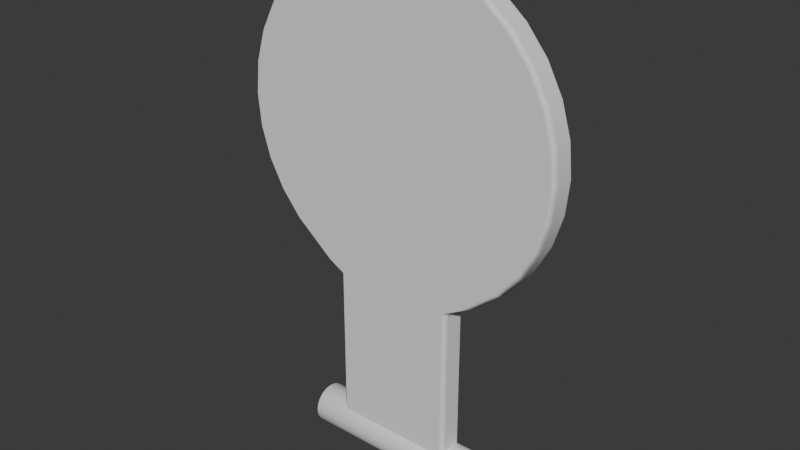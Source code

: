 # Source: Target.blend  (saved by Blender 4.2.66; exported with 4.5.12 LTS)
import bpy
from mathutils import Matrix  # noqa: F401  (used for matrix-valued properties, if any)

bpy.ops.wm.read_factory_settings(use_empty=True)
scene = bpy.context.scene
scene.name = 'Scene'

# ---- collections
col_collection = bpy.data.collections.new('Collection'); scene.collection.children.link(col_collection)

# ---- node groups
ng_smooth_by_angle = bpy.data.node_groups.new('Smooth by Angle', 'GeometryNodeTree')
_s = ng_smooth_by_angle.interface.new_socket(name='Mesh', in_out='OUTPUT', socket_type='NodeSocketGeometry')
_s = ng_smooth_by_angle.interface.new_socket(name='Mesh', in_out='INPUT', socket_type='NodeSocketGeometry')
_s = ng_smooth_by_angle.interface.new_socket(name='Angle', in_out='INPUT', socket_type='NodeSocketFloat')
_s.subtype = 'ANGLE'
_s.default_value = 0.5236
_s.min_value = 0.0
_s.max_value = 3.142
_s.description = 'Maximum face angle for smooth edges'
_s = ng_smooth_by_angle.interface.new_socket(name='Ignore Sharpness', in_out='INPUT', socket_type='NodeSocketBool')
_s.force_non_field = True
ng_smooth_by_angle.description = 'Set the sharpness of mesh edges based on the angle between the neighboring faces'
ng_smooth_by_angle.is_modifier = True
_N = ng_smooth_by_angle.nodes; _L = ng_smooth_by_angle.links
n0 = _N.new('GeometryNodeSetShadeSmooth'); n0.name = 'Set Shade Smooth'; n0.location = (120, -80)
n0.domain = 'EDGE'
n1 = _N.new('GeometryNodeSetShadeSmooth'); n1.name = 'Set Shade Smooth.001'; n1.location = (300, -80)
n2 = _N.new('NodeGroupOutput'); n2.name = 'Group Output'; n2.location = (480, -80)
n3 = _N.new('GeometryNodeInputMeshEdgeAngle'); n3.name = 'Edge Angle'; n3.location = (-440, -240)
n4 = _N.new('NodeGroupInput'); n4.name = 'Group Input'; n4.location = (-80, -80)
n5 = _N.new('GeometryNodeInputEdgeSmooth'); n5.name = 'Is Edge Smooth'; n5.location = (-260, -120)
n6 = _N.new('GeometryNodeInputShadeSmooth'); n6.name = 'Is Shade Smooth'; n6.location = (-440, -397)
n7 = _N.new('FunctionNodeCompare'); n7.name = 'Compare'; n7.location = (-260, -260)
n7.operation = 'LESS_EQUAL'
n7.inputs[6].default_value = (0.0, 0.0, 0.0, 0.0)
n7.inputs[7].default_value = (0.0, 0.0, 0.0, 0.0)
n8 = _N.new('FunctionNodeBooleanMath'); n8.name = 'Boolean Math.001'; n8.location = (-80, -260)
n9 = _N.new('NodeGroupInput'); n9.name = 'Group Input.001'; n9.location = (-440, -329)
n10 = _N.new('NodeGroupInput'); n10.name = 'Group Input.002'; n10.location = (-259, -189)
n11 = _N.new('FunctionNodeBooleanMath'); n11.name = 'Boolean Math'; n11.location = (-80, -149)
n11.operation = 'OR'
n12 = _N.new('FunctionNodeBooleanMath'); n12.name = 'Boolean Math.002'; n12.location = (-260, -380)
n12.operation = 'OR'
n13 = _N.new('NodeGroupInput'); n13.name = 'Group Input.003'; n13.location = (-440, -460)
_L.new(n3.outputs[0], n7.inputs[0])
_L.new(n1.outputs[0], n2.inputs[0])
_L.new(n9.outputs[1], n7.inputs[1])
_L.new(n7.outputs[0], n8.inputs[0])
_L.new(n4.outputs[0], n0.inputs[0])
_L.new(n0.outputs[0], n1.inputs[0])
_L.new(n8.outputs[0], n0.inputs[2])
_L.new(n10.outputs[2], n11.inputs[1])
_L.new(n5.outputs[0], n11.inputs[0])
_L.new(n11.outputs[0], n0.inputs[1])
_L.new(n13.outputs[2], n12.inputs[1])
_L.new(n6.outputs[0], n12.inputs[0])
_L.new(n12.outputs[0], n8.inputs[1])
n2.is_active_output = True

# ---- world
world_world = bpy.data.worlds.new('World'); scene.world = world_world
world_world.use_nodes = True; world_world.node_tree.nodes.clear()
_N = world_world.node_tree.nodes; _L = world_world.node_tree.links
n0 = _N.new('ShaderNodeOutputWorld'); n0.name = 'World Output'; n0.location = (300, 300)
n1 = _N.new('ShaderNodeBackground'); n1.name = 'Background'; n1.location = (10, 300)
n1.inputs[0].default_value = (0.05088, 0.05088, 0.05088, 1.0)
_L.new(n1.outputs[0], n0.inputs[0])
n0.is_active_output = True
world_world.color = (0.05088, 0.05088, 0.05088)
world_world.sun_shadow_jitter_overblur = 0.0

# ---- meshes
me_cylinder = bpy.data.meshes.new('Cylinder')
me_cylinder.from_pydata([(-5.96e-09, 0.08183, 2.968), (-5.96e-09, -0.08183, 2.968), (0.1951, 0.08183, 2.949), (0.1951, -0.08183, 2.949), (0.3827, 0.08183, 2.892), (0.3827, -0.08183, 2.892), (0.5556, 0.08183, 2.8), (0.5556, -0.08183, 2.8), (0.7071, 0.08183, 2.675), (0.7071, -0.08183, 2.675), (0.8315, 0.08183, 2.524), (0.8315, -0.08183, 2.524), (0.9239, 0.08183, 2.351), (0.9239, -0.08183, 2.351), (0.9808, 0.08183, 2.163), (0.9808, -0.08183, 2.163), (1.0, 0.08183, 1.968), (1.0, -0.08183, 1.968), (0.9808, 0.08183, 1.773), (0.9808, -0.08183, 1.773), (0.9239, 0.08183, 1.586), (0.9239, -0.08183, 1.586), (0.8315, 0.08183, 1.413), (0.8315, -0.08183, 1.413), (0.7071, 0.08183, 1.261), (0.7071, -0.08183, 1.261), (0.5556, 0.08183, 1.137), (0.5556, -0.08183, 1.137), (0.3827, 0.08183, 1.044), (0.3827, -0.08183, 1.044), (0.1951, 0.08183, 0.9875), (0.1951, -0.08183, 0.9875), (-5.96e-09, 0.08183, 0.9683), (-5.96e-09, -0.08183, 0.9683), (-0.1951, 0.08183, 0.9875), (-0.1951, -0.08183, 0.9875), (-0.3827, 0.08183, 1.044), (-0.3827, -0.08183, 1.044), (-0.5556, 0.08183, 1.137), (-0.5556, -0.08183, 1.137), (-0.7071, 0.08183, 1.261), (-0.7071, -0.08183, 1.261), (-0.8315, 0.08183, 1.413), (-0.8315, -0.08183, 1.413), (-0.9239, 0.08183, 1.586), (-0.9239, -0.08183, 1.586), (-0.9808, 0.08183, 1.773), (-0.9808, -0.08183, 1.773), (-1.0, 0.08183, 1.968), (-1.0, -0.08183, 1.968), (-0.9808, 0.08183, 2.163), (-0.9808, -0.08183, 2.163), (-0.9239, 0.08183, 2.351), (-0.9239, -0.08183, 2.351), (-0.8315, 0.08183, 2.524), (-0.8315, -0.08183, 2.524), (-0.7071, 0.08183, 2.675), (-0.7071, -0.08183, 2.675), (-0.5556, 0.08183, 2.8), (-0.5556, -0.08183, 2.8), (-0.3827, 0.08183, 2.892), (-0.3827, -0.08183, 2.892), (-0.1951, 0.08183, 2.949), (-0.1951, -0.08183, 2.949), (0.3827, -0.08183, 0.0), (0.3827, 0.08183, 0.0), (0.1951, 0.08183, 0.0), (0.1951, -0.08183, 0.0), (-5.96e-09, 0.08183, 0.0), (-5.96e-09, -0.08183, 0.0), (-0.1951, 0.08183, 0.0), (-0.1951, -0.08183, 0.0), (-0.3827, 0.08183, 0.0), (-0.3827, -0.08183, 0.0)], [], [(0, 1, 3, 2), (2, 3, 5, 4), (4, 5, 7, 6), (6, 7, 9, 8), (8, 9, 11, 10), (10, 11, 13, 12), (12, 13, 15, 14), (14, 15, 17, 16), (16, 17, 19, 18), (18, 19, 21, 20), (20, 21, 23, 22), (22, 23, 25, 24), (24, 25, 27, 26), (26, 27, 29, 28), (32, 30, 66, 68), (34, 32, 68, 70), (28, 29, 64, 65), (36, 34, 70, 72), (36, 37, 39, 38), (38, 39, 41, 40), (40, 41, 43, 42), (42, 43, 45, 44), (44, 45, 47, 46), (46, 47, 49, 48), (48, 49, 51, 50), (50, 51, 53, 52), (52, 53, 55, 54), (54, 55, 57, 56), (56, 57, 59, 58), (58, 59, 61, 60), (3, 1, 63, 61, 59, 57, 55, 53, 51, 49, 47, 45, 43, 41, 39, 37, 35, 33, 31, 29, 27, 25, 23, 21, 19, 17, 15, 13, 11, 9, 7, 5), (60, 61, 63, 62), (62, 63, 1, 0), (0, 2, 4, 6, 8, 10, 12, 14, 16, 18, 20, 22, 24, 26, 28, 30, 32, 34, 36, 38, 40, 42, 44, 46, 48, 50, 52, 54, 56, 58, 60, 62), (65, 64, 67, 66), (66, 67, 69, 68), (68, 69, 71, 70), (70, 71, 73, 72), (35, 37, 73, 71), (30, 28, 65, 66), (33, 35, 71, 69), (31, 33, 69, 67), (37, 36, 72, 73), (29, 31, 67, 64)])
me_cylinder.polygons.foreach_set('use_smooth', [True] * 44)
_uv = me_cylinder.uv_layers.new(name='UVMap')
_uv.uv.foreach_set('vector', [1.0, 0.5, 1.0, 1.0, 0.9688, 1.0, 0.9688, 0.5, 0.9688, 0.5, 0.9688, 1.0, 0.9375, 1.0, 0.9375, 0.5, 0.9375, 0.5, 0.9375, 1.0, 0.9062, 1.0, 0.9062, 0.5, 0.9062, 0.5, 0.9062, 1.0, 0.875, 1.0, 0.875, 0.5, 0.875, 0.5, 0.875, 1.0, 0.8438, 1.0, 0.8438, 0.5, 0.8438, 0.5, 0.8438, 1.0, 0.8125, 1.0, 0.8125, 0.5, 0.8125, 0.5, 0.8125, 1.0, 0.7812, 1.0, 0.7812, 0.5, 0.7812, 0.5, 0.7812, 1.0, 0.75, 1.0, 0.75, 0.5, 0.75, 0.5, 0.75, 1.0, 0.7188, 1.0, 0.7188, 0.5, 0.7188, 0.5, 0.7188, 1.0, 0.6875, 1.0, 0.6875, 0.5, 0.6875, 0.5, 0.6875, 1.0, 0.6562, 1.0, 0.6562, 0.5, 0.6562, 0.5, 0.6562, 1.0, 0.625, 1.0, 0.625, 0.5, 0.625, 0.5, 0.625, 1.0, 0.5938, 1.0, 0.5938, 0.5, 0.5938, 0.5, 0.5938, 1.0, 0.5625, 1.0, 0.5625, 0.5, 0.75, 0.01, 0.7968, 0.01461, 0.7968, 0.01461, 0.75, 0.01, 0.7032, 0.01461, 0.75, 0.01, 0.75, 0.01, 0.7032, 0.01461, 0.5625, 0.5, 0.5625, 1.0, 0.5625, 1.0, 0.5625, 0.5, 0.6582, 0.02827, 0.7032, 0.01461, 0.7032, 0.01461, 0.6582, 0.02827, 0.4375, 0.5, 0.4375, 1.0, 0.4062, 1.0, 0.4062, 0.5, 0.4062, 0.5, 0.4062, 1.0, 0.375, 1.0, 0.375, 0.5, 0.375, 0.5, 0.375, 1.0, 0.3438, 1.0, 0.3438, 0.5, 0.3438, 0.5, 0.3438, 1.0, 0.3125, 1.0, 0.3125, 0.5, 0.3125, 0.5, 0.3125, 1.0, 0.2812, 1.0, 0.2812, 0.5, 0.2812, 0.5, 0.2812, 1.0, 0.25, 1.0, 0.25, 0.5, 0.25, 0.5, 0.25, 1.0, 0.2188, 1.0, 0.2188, 0.5, 0.2188, 0.5, 0.2188, 1.0, 0.1875, 1.0, 0.1875, 0.5, 0.1875, 0.5, 0.1875, 1.0, 0.1562, 1.0, 0.1562, 0.5, 0.1562, 0.5, 0.1562, 1.0, 0.125, 1.0, 0.125, 0.5, 0.125, 0.5, 0.125, 1.0, 0.09375, 1.0, 0.09375, 0.5, 0.09375, 0.5, 0.09375, 1.0, 0.0625, 1.0, 0.0625, 0.5, 0.2968, 0.4854, 0.25, 0.49, 0.2032, 0.4854, 0.1582, 0.4717, 0.1167, 0.4496, 0.08029, 0.4197, 0.05045, 0.3833, 0.02827, 0.3418, 0.01461, 0.2968, 0.01, 0.25, 0.01461, 0.2032, 0.02827, 0.1582, 0.05045, 0.1167, 0.08029, 0.08029, 0.1167, 0.05045, 0.1582, 0.02827, 0.2032, 0.01461, 0.25, 0.01, 0.2968, 0.01461, 0.3418, 0.02827, 0.3833, 0.05045, 0.4197, 0.08029, 0.4496, 0.1167, 0.4717, 0.1582, 0.4854, 0.2032, 0.49, 0.25, 0.4854, 0.2968, 0.4717, 0.3418, 0.4496, 0.3833, 0.4197, 0.4197, 0.3833, 0.4496, 0.3418, 0.4717, 0.0625, 0.5, 0.0625, 1.0, 0.03125, 1.0, 0.03125, 0.5, 0.03125, 0.5, 0.03125, 1.0, 0.0, 1.0, 0.0, 0.5, 0.75, 0.49, 0.7968, 0.4854, 0.8418, 0.4717, 0.8833, 0.4496, 0.9197, 0.4197, 0.9496, 0.3833, 0.9717, 0.3418, 0.9854, 0.2968, 0.99, 0.25, 0.9854, 0.2032, 0.9717, 0.1582, 0.9496, 0.1167, 0.9197, 0.08029, 0.8833, 0.05045, 0.8418, 0.02827, 0.7968, 0.01461, 0.75, 0.01, 0.7032, 0.01461, 0.6582, 0.02827, 0.6167, 0.05045, 0.5803, 0.08029, 0.5504, 0.1167, 0.5283, 0.1582, 0.5146, 0.2032, 0.51, 0.25, 0.5146, 0.2968, 0.5283, 0.3418, 0.5504, 0.3833, 0.5803, 0.4197, 0.6167, 0.4496, 0.6582, 0.4717, 0.7032, 0.4854, 0.5625, 0.5, 0.5625, 1.0, 0.5312, 1.0, 0.5312, 0.5, 0.5312, 0.5, 0.5312, 1.0, 0.5, 1.0, 0.5, 0.5, 0.5, 0.5, 0.5, 1.0, 0.4688, 1.0, 0.4688, 0.5, 0.4688, 0.5, 0.4688, 1.0, 0.4375, 1.0, 0.4375, 0.5, 0.2032, 0.01461, 0.1582, 0.02827, 0.1582, 0.02827, 0.2032, 0.01461, 0.7968, 0.01461, 0.8418, 0.02827, 0.8418, 0.02827, 0.7968, 0.01461, 0.25, 0.01, 0.2032, 0.01461, 0.2032, 0.01461, 0.25, 0.01, 0.2968, 0.01461, 0.25, 0.01, 0.25, 0.01, 0.2968, 0.01461, 0.4375, 1.0, 0.4375, 0.5, 0.4375, 0.5, 0.4375, 1.0, 0.3418, 0.02827, 0.2968, 0.01461, 0.2968, 0.01461, 0.3418, 0.02827])
me_cylinder.update()
me_cylinder_001 = bpy.data.meshes.new('Cylinder.001')
me_cylinder_001.from_pydata([(-0.5674, 0.1116, 1.676e-08), (-0.5567, 0.1224, 1.635e-08), (-0.5643, 0.1192, 1.647e-08), (0.5674, 0.1116, 1.607e-08), (0.5567, 0.1224, 1.635e-08), (0.5643, 0.1192, 1.626e-08), (-0.5674, 0.1095, -0.02178), (-0.5567, 0.12, -0.02388), (-0.5643, 0.1169, -0.02326), (0.5674, 0.1095, -0.02178), (0.5567, 0.12, -0.02388), (0.5643, 0.1169, -0.02326), (-0.5674, 0.1031, -0.04272), (-0.5567, 0.1131, -0.04684), (-0.5643, 0.1102, -0.04563), (0.5674, 0.1031, -0.04272), (0.5567, 0.1131, -0.04684), (0.5643, 0.1102, -0.04563), (-0.5674, 0.09282, -0.06202), (-0.5567, 0.1018, -0.068), (-0.5643, 0.09915, -0.06625), (0.5674, 0.09282, -0.06202), (0.5567, 0.1018, -0.068), (0.5643, 0.09915, -0.06625), (-0.5674, 0.07894, -0.07894), (-0.5567, 0.08654, -0.08654), (-0.5643, 0.08432, -0.08432), (0.5674, 0.07894, -0.07894), (0.5567, 0.08654, -0.08654), (0.5643, 0.08432, -0.08432), (-0.5674, 0.06202, -0.09282), (-0.5567, 0.068, -0.1018), (-0.5643, 0.06625, -0.09915), (0.5674, 0.06202, -0.09282), (0.5567, 0.068, -0.1018), (0.5643, 0.06625, -0.09915), (-0.5674, 0.04272, -0.1031), (-0.5567, 0.04684, -0.1131), (-0.5643, 0.04563, -0.1102), (0.5674, 0.04272, -0.1031), (0.5567, 0.04684, -0.1131), (0.5643, 0.04563, -0.1102), (-0.5674, 0.02178, -0.1095), (-0.5567, 0.02388, -0.12), (-0.5643, 0.02326, -0.1169), (0.5674, 0.02178, -0.1095), (0.5567, 0.02388, -0.12), (0.5643, 0.02326, -0.1169), (-0.5674, 8.033e-09, -0.1116), (-0.5567, 8.173e-09, -0.1224), (-0.5643, 8.135e-09, -0.1192), (0.5674, 8.149e-09, -0.1116), (0.5567, 8.173e-09, -0.1224), (0.5643, 8.171e-09, -0.1192), (-0.5674, -0.02178, -0.1095), (-0.5567, -0.02388, -0.12), (-0.5643, -0.02326, -0.1169), (0.5674, -0.02178, -0.1095), (0.5567, -0.02388, -0.12), (0.5643, -0.02326, -0.1169), (-0.5674, -0.04272, -0.1031), (-0.5567, -0.04684, -0.1131), (-0.5643, -0.04563, -0.1102), (0.5674, -0.04272, -0.1031), (0.5567, -0.04684, -0.1131), (0.5643, -0.04563, -0.1102), (-0.5674, -0.06202, -0.09282), (-0.5567, -0.068, -0.1018), (-0.5643, -0.06625, -0.09915), (0.5674, -0.06202, -0.09282), (0.5567, -0.068, -0.1018), (0.5643, -0.06625, -0.09915), (-0.5674, -0.07894, -0.07894), (-0.5567, -0.08654, -0.08654), (-0.5643, -0.08432, -0.08432), (0.5674, -0.07894, -0.07894), (0.5567, -0.08654, -0.08654), (0.5643, -0.08432, -0.08432), (-0.5674, -0.09282, -0.06202), (-0.5567, -0.1018, -0.068), (-0.5643, -0.09915, -0.06625), (0.5674, -0.09282, -0.06202), (0.5567, -0.1018, -0.068), (0.5643, -0.09915, -0.06625), (-0.5674, -0.1031, -0.04272), (-0.5567, -0.1131, -0.04684), (-0.5643, -0.1102, -0.04563), (0.5674, -0.1031, -0.04272), (0.5567, -0.1131, -0.04684), (0.5643, -0.1102, -0.04563), (-0.5674, -0.1095, -0.02178), (-0.5567, -0.12, -0.02388), (-0.5643, -0.1169, -0.02326), (0.5674, -0.1095, -0.02178), (0.5567, -0.12, -0.02388), (0.5643, -0.1169, -0.02326), (-0.5674, -0.1116, 1.688e-08), (-0.5567, -0.1224, 1.635e-08), (-0.5643, -0.1192, 1.65e-08), (0.5674, -0.1116, 1.607e-08), (0.5567, -0.1224, 1.635e-08), (0.5643, -0.1192, 1.626e-08), (-0.5674, -0.1095, 0.02178), (-0.5567, -0.12, 0.02388), (-0.5643, -0.1169, 0.02326), (0.5674, -0.1095, 0.02178), (0.5567, -0.12, 0.02388), (0.5643, -0.1169, 0.02326), (-0.5674, -0.1031, 0.04272), (-0.5567, -0.1131, 0.04684), (-0.5643, -0.1102, 0.04563), (0.5674, -0.1031, 0.04272), (0.5567, -0.1131, 0.04684), (0.5643, -0.1102, 0.04563), (-0.5674, -0.09282, 0.06202), (-0.5567, -0.1018, 0.068), (-0.5643, -0.09915, 0.06625), (0.5674, -0.09282, 0.06202), (0.5567, -0.1018, 0.068), (0.5643, -0.09915, 0.06625), (-0.5674, -0.07894, 0.07894), (-0.5567, -0.08654, 0.08654), (-0.5643, -0.08432, 0.08432), (0.5674, -0.07894, 0.07894), (0.5567, -0.08654, 0.08654), (0.5643, -0.08432, 0.08432), (-0.5674, -0.06202, 0.09282), (-0.5567, -0.068, 0.1018), (-0.5643, -0.06625, 0.09915), (0.5674, -0.06202, 0.09282), (0.5567, -0.068, 0.1018), (0.5643, -0.06625, 0.09915), (-0.5674, -0.04272, 0.1031), (-0.5567, -0.04684, 0.1131), (-0.5643, -0.04563, 0.1102), (0.5674, -0.04272, 0.1031), (0.5567, -0.04684, 0.1131), (0.5643, -0.04563, 0.1102), (-0.5674, -0.02178, 0.1095), (-0.5567, -0.02388, 0.12), (-0.5643, -0.02326, 0.1169), (0.5674, -0.02178, 0.1095), (0.5567, -0.02388, 0.12), (0.5643, -0.02326, 0.1169), (-0.5674, 8.265e-09, 0.1116), (-0.5567, 8.173e-09, 0.1224), (-0.5643, 8.207e-09, 0.1192), (0.5674, 8.149e-09, 0.1116), (0.5567, 8.173e-09, 0.1224), (0.5643, 8.171e-09, 0.1192), (-0.5674, 0.02178, 0.1095), (-0.5567, 0.02388, 0.12), (-0.5643, 0.02326, 0.1169), (0.5674, 0.02178, 0.1095), (0.5567, 0.02388, 0.12), (0.5643, 0.02326, 0.1169), (-0.5674, 0.04272, 0.1031), (-0.5567, 0.04684, 0.1131), (-0.5643, 0.04563, 0.1102), (0.5674, 0.04272, 0.1031), (0.5567, 0.04684, 0.1131), (0.5643, 0.04563, 0.1102), (-0.5674, 0.06202, 0.09282), (-0.5567, 0.068, 0.1018), (-0.5643, 0.06625, 0.09915), (0.5674, 0.06202, 0.09282), (0.5567, 0.068, 0.1018), (0.5643, 0.06625, 0.09915), (-0.5674, 0.07894, 0.07894), (-0.5567, 0.08654, 0.08654), (-0.5643, 0.08432, 0.08432), (0.5674, 0.07894, 0.07894), (0.5567, 0.08654, 0.08654), (0.5643, 0.08432, 0.08432), (-0.5674, 0.09282, 0.06202), (-0.5567, 0.1018, 0.068), (-0.5643, 0.09915, 0.06625), (0.5674, 0.09282, 0.06202), (0.5567, 0.1018, 0.068), (0.5643, 0.09915, 0.06625), (-0.5674, 0.1031, 0.04272), (-0.5567, 0.1131, 0.04684), (-0.5643, 0.1102, 0.04563), (0.5674, 0.1031, 0.04272), (0.5567, 0.1131, 0.04684), (0.5643, 0.1102, 0.04563), (-0.5674, 0.1095, 0.02178), (-0.5567, 0.12, 0.02388), (-0.5643, 0.1169, 0.02326), (0.5674, 0.1095, 0.02178), (0.5567, 0.12, 0.02388), (0.5643, 0.1169, 0.02326)], [], [(187, 190, 4, 1), (13, 16, 22, 19), (19, 22, 28, 25), (25, 28, 34, 31), (31, 34, 40, 37), (37, 40, 46, 43), (43, 46, 52, 49), (49, 52, 58, 55), (55, 58, 64, 61), (61, 64, 70, 67), (67, 70, 76, 73), (73, 76, 82, 79), (79, 82, 88, 85), (85, 88, 94, 91), (91, 94, 100, 97), (97, 100, 106, 103), (103, 106, 112, 109), (109, 112, 118, 115), (115, 118, 124, 121), (121, 124, 130, 127), (127, 130, 136, 133), (133, 136, 142, 139), (139, 142, 148, 145), (145, 148, 154, 151), (151, 154, 160, 157), (157, 160, 166, 163), (163, 166, 172, 169), (169, 172, 178, 175), (175, 178, 184, 181), (181, 184, 190, 187), (7, 10, 16, 13), (9, 3, 189, 183, 177, 171, 165, 159, 153, 147, 141, 135, 129, 123, 117, 111, 105, 99, 93, 87, 81, 75, 69, 63, 57, 51, 45, 39, 33, 27, 21, 15), (1, 4, 10, 7), (1, 7, 8, 2), (2, 8, 6, 0), (10, 4, 5, 11), (11, 5, 3, 9), (7, 13, 14, 8), (8, 14, 12, 6), (16, 10, 11, 17), (17, 11, 9, 15), (13, 19, 20, 14), (14, 20, 18, 12), (22, 16, 17, 23), (23, 17, 15, 21), (19, 25, 26, 20), (20, 26, 24, 18), (28, 22, 23, 29), (29, 23, 21, 27), (25, 31, 32, 26), (26, 32, 30, 24), (34, 28, 29, 35), (35, 29, 27, 33), (31, 37, 38, 32), (32, 38, 36, 30), (40, 34, 35, 41), (41, 35, 33, 39), (37, 43, 44, 38), (38, 44, 42, 36), (46, 40, 41, 47), (47, 41, 39, 45), (43, 49, 50, 44), (44, 50, 48, 42), (52, 46, 47, 53), (53, 47, 45, 51), (49, 55, 56, 50), (50, 56, 54, 48), (58, 52, 53, 59), (59, 53, 51, 57), (55, 61, 62, 56), (56, 62, 60, 54), (64, 58, 59, 65), (65, 59, 57, 63), (61, 67, 68, 62), (62, 68, 66, 60), (70, 64, 65, 71), (71, 65, 63, 69), (67, 73, 74, 68), (68, 74, 72, 66), (76, 70, 71, 77), (77, 71, 69, 75), (73, 79, 80, 74), (74, 80, 78, 72), (82, 76, 77, 83), (83, 77, 75, 81), (79, 85, 86, 80), (80, 86, 84, 78), (88, 82, 83, 89), (89, 83, 81, 87), (85, 91, 92, 86), (86, 92, 90, 84), (94, 88, 89, 95), (95, 89, 87, 93), (91, 97, 98, 92), (92, 98, 96, 90), (100, 94, 95, 101), (101, 95, 93, 99), (97, 103, 104, 98), (98, 104, 102, 96), (106, 100, 101, 107), (107, 101, 99, 105), (103, 109, 110, 104), (104, 110, 108, 102), (112, 106, 107, 113), (113, 107, 105, 111), (109, 115, 116, 110), (110, 116, 114, 108), (118, 112, 113, 119), (119, 113, 111, 117), (115, 121, 122, 116), (116, 122, 120, 114), (124, 118, 119, 125), (125, 119, 117, 123), (121, 127, 128, 122), (122, 128, 126, 120), (130, 124, 125, 131), (131, 125, 123, 129), (127, 133, 134, 128), (128, 134, 132, 126), (136, 130, 131, 137), (137, 131, 129, 135), (133, 139, 140, 134), (134, 140, 138, 132), (142, 136, 137, 143), (143, 137, 135, 141), (139, 145, 146, 140), (140, 146, 144, 138), (148, 142, 143, 149), (149, 143, 141, 147), (145, 151, 152, 146), (146, 152, 150, 144), (154, 148, 149, 155), (155, 149, 147, 153), (151, 157, 158, 152), (152, 158, 156, 150), (160, 154, 155, 161), (161, 155, 153, 159), (157, 163, 164, 158), (158, 164, 162, 156), (166, 160, 161, 167), (167, 161, 159, 165), (163, 169, 170, 164), (164, 170, 168, 162), (172, 166, 167, 173), (173, 167, 165, 171), (169, 175, 176, 170), (170, 176, 174, 168), (178, 172, 173, 179), (179, 173, 171, 177), (175, 181, 182, 176), (176, 182, 180, 174), (184, 178, 179, 185), (185, 179, 177, 183), (181, 187, 188, 182), (182, 188, 186, 180), (190, 184, 185, 191), (191, 185, 183, 189), (187, 1, 2, 188), (188, 2, 0, 186), (4, 190, 191, 5), (5, 191, 189, 3), (0, 6, 12, 18, 24, 30, 36, 42, 48, 54, 60, 66, 72, 78, 84, 90, 96, 102, 108, 114, 120, 126, 132, 138, 144, 150, 156, 162, 168, 174, 180, 186)])
me_cylinder_001.polygons.foreach_set('use_smooth', [True] * 162)
_uv = me_cylinder_001.uv_layers.new(name='UVMap')
_uv.uv.foreach_set('vector', [0.03125, 0.5047, 0.03125, 0.9953, 0.0, 0.9953, 0.0, 0.5047, 0.9375, 0.5047, 0.9375, 0.9953, 0.9062, 0.9953, 0.9062, 0.5047, 0.9062, 0.5047, 0.9062, 0.9953, 0.875, 0.9953, 0.875, 0.5047, 0.875, 0.5047, 0.875, 0.9953, 0.8438, 0.9953, 0.8438, 0.5047, 0.8438, 0.5047, 0.8438, 0.9953, 0.8125, 0.9953, 0.8125, 0.5047, 0.8125, 0.5047, 0.8125, 0.9953, 0.7812, 0.9953, 0.7812, 0.5047, 0.7812, 0.5047, 0.7812, 0.9953, 0.75, 0.9953, 0.75, 0.5047, 0.75, 0.5047, 0.75, 0.9953, 0.7188, 0.9953, 0.7188, 0.5047, 0.7188, 0.5047, 0.7188, 0.9953, 0.6875, 0.9953, 0.6875, 0.5047, 0.6875, 0.5047, 0.6875, 0.9953, 0.6562, 0.9953, 0.6562, 0.5047, 0.6562, 0.5047, 0.6562, 0.9953, 0.625, 0.9953, 0.625, 0.5047, 0.625, 0.5047, 0.625, 0.9953, 0.5938, 0.9953, 0.5938, 0.5047, 0.5938, 0.5047, 0.5938, 0.9953, 0.5625, 0.9953, 0.5625, 0.5047, 0.5625, 0.5047, 0.5625, 0.9953, 0.5312, 0.9953, 0.5312, 0.5047, 0.5312, 0.5047, 0.5312, 0.9953, 0.5, 0.9953, 0.5, 0.5047, 0.5, 0.5047, 0.5, 0.9953, 0.4688, 0.9953, 0.4688, 0.5047, 0.4688, 0.5047, 0.4688, 0.9953, 0.4375, 0.9953, 0.4375, 0.5047, 0.4375, 0.5047, 0.4375, 0.9953, 0.4062, 0.9953, 0.4062, 0.5047, 0.4062, 0.5047, 0.4062, 0.9953, 0.375, 0.9953, 0.375, 0.5047, 0.375, 0.5047, 0.375, 0.9953, 0.3438, 0.9953, 0.3438, 0.5047, 0.3438, 0.5047, 0.3438, 0.9953, 0.3125, 0.9953, 0.3125, 0.5047, 0.3125, 0.5047, 0.3125, 0.9953, 0.2812, 0.9953, 0.2812, 0.5047, 0.2812, 0.5047, 0.2812, 0.9953, 0.25, 0.9953, 0.25, 0.5047, 0.25, 0.5047, 0.25, 0.9953, 0.2188, 0.9953, 0.2188, 0.5047, 0.2188, 0.5047, 0.2188, 0.9953, 0.1875, 0.9953, 0.1875, 0.5047, 0.1875, 0.5047, 0.1875, 0.9953, 0.1562, 0.9953, 0.1562, 0.5047, 0.1562, 0.5047, 0.1562, 0.9953, 0.125, 0.9953, 0.125, 0.5047, 0.125, 0.5047, 0.125, 0.9953, 0.09375, 0.9953, 0.09375, 0.5047, 0.09375, 0.5047, 0.09375, 0.9953, 0.0625, 0.9953, 0.0625, 0.5047, 0.0625, 0.5047, 0.0625, 0.9953, 0.03125, 0.9953, 0.03125, 0.5047, 0.9687, 0.5047, 0.9688, 0.9953, 0.9375, 0.9953, 0.9375, 0.5047, 0.2927, 0.4647, 0.25, 0.4689, 0.2073, 0.4647, 0.1662, 0.4522, 0.1284, 0.432, 0.09521, 0.4048, 0.06799, 0.3716, 0.04776, 0.3338, 0.0353, 0.2927, 0.0311, 0.25, 0.0353, 0.2073, 0.04776, 0.1662, 0.06799, 0.1284, 0.09521, 0.09521, 0.1284, 0.06799, 0.1662, 0.04776, 0.2073, 0.0353, 0.25, 0.0311, 0.2927, 0.0353, 0.3338, 0.04776, 0.3716, 0.06799, 0.4048, 0.09521, 0.432, 0.1284, 0.4522, 0.1662, 0.4647, 0.2073, 0.4689, 0.25, 0.4647, 0.2927, 0.4522, 0.3338, 0.432, 0.3716, 0.4048, 0.4048, 0.3716, 0.432, 0.3338, 0.4522, 1.0, 0.5047, 1.0, 0.9953, 0.9687, 0.9953, 0.9688, 0.5047, 1.0, 0.5047, 0.9688, 0.5047, 0.9692, 0.5, 0.9996, 0.5, 0.7506, 0.4899, 0.7962, 0.4854, 0.7927, 0.4647, 0.75, 0.4689, 0.9687, 0.9953, 1.0, 0.9953, 0.9996, 1.0, 0.9692, 1.0, 0.2962, 0.4854, 0.2506, 0.4899, 0.25, 0.4689, 0.2927, 0.4647, 0.9687, 0.5047, 0.9375, 0.5047, 0.9379, 0.5, 0.9683, 0.5, 0.7974, 0.4852, 0.8413, 0.4719, 0.8338, 0.4522, 0.7927, 0.4647, 0.9375, 0.9953, 0.9688, 0.9953, 0.9683, 1.0, 0.9379, 1.0, 0.3413, 0.4719, 0.2974, 0.4852, 0.2927, 0.4647, 0.3338, 0.4522, 0.9375, 0.5047, 0.9062, 0.5047, 0.9067, 0.5, 0.9371, 0.5, 0.8424, 0.4714, 0.8828, 0.4498, 0.8716, 0.432, 0.8338, 0.4522, 0.9062, 0.9953, 0.9375, 0.9953, 0.9371, 1.0, 0.9067, 1.0, 0.3828, 0.4498, 0.3424, 0.4714, 0.3338, 0.4522, 0.3716, 0.432, 0.9062, 0.5047, 0.875, 0.5047, 0.8754, 0.5, 0.9058, 0.5, 0.8838, 0.4492, 0.9192, 0.4201, 0.9048, 0.4048, 0.8716, 0.432, 0.875, 0.9953, 0.9062, 0.9953, 0.9058, 1.0, 0.8754, 1.0, 0.4192, 0.4201, 0.3838, 0.4492, 0.3716, 0.432, 0.4048, 0.4048, 0.875, 0.5047, 0.8438, 0.5047, 0.8442, 0.5, 0.8746, 0.5, 0.9201, 0.4192, 0.9492, 0.3838, 0.932, 0.3716, 0.9048, 0.4048, 0.8438, 0.9953, 0.875, 0.9953, 0.8746, 1.0, 0.8442, 1.0, 0.4492, 0.3838, 0.4201, 0.4192, 0.4048, 0.4048, 0.432, 0.3716, 0.8438, 0.5047, 0.8125, 0.5047, 0.8129, 0.5, 0.8433, 0.5, 0.9498, 0.3828, 0.9714, 0.3424, 0.9522, 0.3338, 0.932, 0.3716, 0.8125, 0.9953, 0.8438, 0.9953, 0.8433, 1.0, 0.8129, 1.0, 0.4714, 0.3424, 0.4498, 0.3828, 0.432, 0.3716, 0.4522, 0.3338, 0.8125, 0.5047, 0.7812, 0.5047, 0.7817, 0.5, 0.8121, 0.5, 0.9719, 0.3413, 0.9852, 0.2974, 0.9647, 0.2927, 0.9522, 0.3338, 0.7812, 0.9953, 0.8125, 0.9953, 0.8121, 1.0, 0.7817, 1.0, 0.4852, 0.2974, 0.4719, 0.3413, 0.4522, 0.3338, 0.4647, 0.2927, 0.7812, 0.5047, 0.75, 0.5047, 0.7504, 0.5, 0.7808, 0.5, 0.9854, 0.2962, 0.9899, 0.2506, 0.9689, 0.25, 0.9647, 0.2927, 0.75, 0.9953, 0.7812, 0.9953, 0.7808, 1.0, 0.7504, 1.0, 0.4899, 0.2506, 0.4854, 0.2962, 0.4647, 0.2927, 0.4689, 0.25, 0.75, 0.5047, 0.7188, 0.5047, 0.7192, 0.5, 0.7496, 0.5, 0.9899, 0.2494, 0.9854, 0.2038, 0.9647, 0.2073, 0.9689, 0.25, 0.7188, 0.9953, 0.75, 0.9953, 0.7496, 1.0, 0.7192, 1.0, 0.4854, 0.2038, 0.4899, 0.2494, 0.4689, 0.25, 0.4647, 0.2073, 0.7188, 0.5047, 0.6875, 0.5047, 0.6879, 0.5, 0.7183, 0.5, 0.9852, 0.2026, 0.9719, 0.1587, 0.9522, 0.1662, 0.9647, 0.2073, 0.6875, 0.9953, 0.7188, 0.9953, 0.7183, 1.0, 0.6879, 1.0, 0.4719, 0.1587, 0.4852, 0.2026, 0.4647, 0.2073, 0.4522, 0.1662, 0.6875, 0.5047, 0.6562, 0.5047, 0.6567, 0.5, 0.6871, 0.5, 0.9714, 0.1576, 0.9498, 0.1172, 0.932, 0.1284, 0.9522, 0.1662, 0.6562, 0.9953, 0.6875, 0.9953, 0.6871, 1.0, 0.6567, 1.0, 0.4498, 0.1172, 0.4714, 0.1576, 0.4522, 0.1662, 0.432, 0.1284, 0.6562, 0.5047, 0.625, 0.5047, 0.6254, 0.5, 0.6558, 0.5, 0.9492, 0.1162, 0.9201, 0.08076, 0.9048, 0.09521, 0.932, 0.1284, 0.625, 0.9953, 0.6562, 0.9953, 0.6558, 1.0, 0.6254, 1.0, 0.4201, 0.08076, 0.4492, 0.1162, 0.432, 0.1284, 0.4048, 0.09521, 0.625, 0.5047, 0.5938, 0.5047, 0.5942, 0.5, 0.6246, 0.5, 0.9192, 0.07991, 0.8838, 0.05083, 0.8716, 0.06799, 0.9048, 0.09521, 0.5938, 0.9953, 0.625, 0.9953, 0.6246, 1.0, 0.5942, 1.0, 0.3838, 0.05083, 0.4192, 0.07991, 0.4048, 0.09521, 0.3716, 0.06799, 0.5938, 0.5047, 0.5625, 0.5047, 0.5629, 0.5, 0.5933, 0.5, 0.8828, 0.05016, 0.8424, 0.02855, 0.8338, 0.04776, 0.8716, 0.06799, 0.5625, 0.9953, 0.5938, 0.9953, 0.5933, 1.0, 0.5629, 1.0, 0.3424, 0.02855, 0.3828, 0.05016, 0.3716, 0.06799, 0.3338, 0.04776, 0.5625, 0.5047, 0.5312, 0.5047, 0.5317, 0.5, 0.5621, 0.5, 0.8413, 0.02809, 0.7974, 0.01479, 0.7927, 0.0353, 0.8338, 0.04776, 0.5312, 0.9953, 0.5625, 0.9953, 0.5621, 1.0, 0.5317, 1.0, 0.2974, 0.01479, 0.3413, 0.02809, 0.3338, 0.04776, 0.2927, 0.0353, 0.5312, 0.5047, 0.5, 0.5047, 0.5004, 0.5, 0.5308, 0.5, 0.7962, 0.01455, 0.7506, 0.01006, 0.75, 0.0311, 0.7927, 0.0353, 0.5, 0.9953, 0.5312, 0.9953, 0.5308, 1.0, 0.5004, 1.0, 0.2506, 0.01006, 0.2962, 0.01455, 0.2927, 0.0353, 0.25, 0.0311, 0.5, 0.5047, 0.4688, 0.5047, 0.4692, 0.5, 0.4996, 0.5, 0.7494, 0.01006, 0.7038, 0.01455, 0.7073, 0.0353, 0.75, 0.0311, 0.4688, 0.9953, 0.5, 0.9953, 0.4996, 1.0, 0.4692, 1.0, 0.2038, 0.01455, 0.2494, 0.01006, 0.25, 0.0311, 0.2073, 0.0353, 0.4688, 0.5047, 0.4375, 0.5047, 0.4379, 0.5, 0.4683, 0.5, 0.7026, 0.01479, 0.6587, 0.02809, 0.6662, 0.04776, 0.7073, 0.0353, 0.4375, 0.9953, 0.4688, 0.9953, 0.4683, 1.0, 0.4379, 1.0, 0.1587, 0.02809, 0.2026, 0.01479, 0.2073, 0.0353, 0.1662, 0.04776, 0.4375, 0.5047, 0.4062, 0.5047, 0.4067, 0.5, 0.4371, 0.5, 0.6576, 0.02855, 0.6172, 0.05016, 0.6284, 0.06799, 0.6662, 0.04776, 0.4062, 0.9953, 0.4375, 0.9953, 0.4371, 1.0, 0.4067, 1.0, 0.1172, 0.05016, 0.1576, 0.02855, 0.1662, 0.04776, 0.1284, 0.06799, 0.4062, 0.5047, 0.375, 0.5047, 0.3754, 0.5, 0.4058, 0.5, 0.6162, 0.05083, 0.5808, 0.07991, 0.5952, 0.09521, 0.6284, 0.06799, 0.375, 0.9953, 0.4062, 0.9953, 0.4058, 1.0, 0.3754, 1.0, 0.08076, 0.07991, 0.1162, 0.05083, 0.1284, 0.06799, 0.09521, 0.09521, 0.375, 0.5047, 0.3438, 0.5047, 0.3442, 0.5, 0.3746, 0.5, 0.5799, 0.08076, 0.5508, 0.1162, 0.568, 0.1284, 0.5952, 0.09521, 0.3438, 0.9953, 0.375, 0.9953, 0.3746, 1.0, 0.3442, 1.0, 0.05083, 0.1162, 0.07991, 0.08076, 0.09521, 0.09521, 0.06799, 0.1284, 0.3438, 0.5047, 0.3125, 0.5047, 0.3129, 0.5, 0.3433, 0.5, 0.5502, 0.1172, 0.5286, 0.1576, 0.5478, 0.1662, 0.568, 0.1284, 0.3125, 0.9953, 0.3438, 0.9953, 0.3433, 1.0, 0.3129, 1.0, 0.02855, 0.1576, 0.05016, 0.1172, 0.06799, 0.1284, 0.04776, 0.1662, 0.3125, 0.5047, 0.2812, 0.5047, 0.2817, 0.5, 0.3121, 0.5, 0.5281, 0.1587, 0.5148, 0.2026, 0.5353, 0.2073, 0.5478, 0.1662, 0.2812, 0.9953, 0.3125, 0.9953, 0.3121, 1.0, 0.2817, 1.0, 0.01479, 0.2026, 0.02809, 0.1587, 0.04776, 0.1662, 0.0353, 0.2073, 0.2812, 0.5047, 0.25, 0.5047, 0.2504, 0.5, 0.2808, 0.5, 0.5146, 0.2038, 0.5101, 0.2494, 0.5311, 0.25, 0.5353, 0.2073, 0.25, 0.9953, 0.2812, 0.9953, 0.2808, 1.0, 0.2504, 1.0, 0.01006, 0.2494, 0.01455, 0.2038, 0.0353, 0.2073, 0.0311, 0.25, 0.25, 0.5047, 0.2188, 0.5047, 0.2192, 0.5, 0.2496, 0.5, 0.5101, 0.2506, 0.5146, 0.2962, 0.5353, 0.2927, 0.5311, 0.25, 0.2188, 0.9953, 0.25, 0.9953, 0.2496, 1.0, 0.2192, 1.0, 0.01455, 0.2962, 0.01006, 0.2506, 0.0311, 0.25, 0.0353, 0.2927, 0.2188, 0.5047, 0.1875, 0.5047, 0.1879, 0.5, 0.2183, 0.5, 0.5148, 0.2974, 0.5281, 0.3413, 0.5478, 0.3338, 0.5353, 0.2927, 0.1875, 0.9953, 0.2188, 0.9953, 0.2183, 1.0, 0.1879, 1.0, 0.02809, 0.3413, 0.01479, 0.2974, 0.0353, 0.2927, 0.04776, 0.3338, 0.1875, 0.5047, 0.1562, 0.5047, 0.1567, 0.5, 0.1871, 0.5, 0.5286, 0.3424, 0.5502, 0.3828, 0.568, 0.3716, 0.5478, 0.3338, 0.1562, 0.9953, 0.1875, 0.9953, 0.1871, 1.0, 0.1567, 1.0, 0.05016, 0.3828, 0.02855, 0.3424, 0.04776, 0.3338, 0.06799, 0.3716, 0.1562, 0.5047, 0.125, 0.5047, 0.1254, 0.5, 0.1558, 0.5, 0.5508, 0.3838, 0.5799, 0.4192, 0.5952, 0.4048, 0.568, 0.3716, 0.125, 0.9953, 0.1562, 0.9953, 0.1558, 1.0, 0.1254, 1.0, 0.07991, 0.4192, 0.05083, 0.3838, 0.06799, 0.3716, 0.09521, 0.4048, 0.125, 0.5047, 0.09375, 0.5047, 0.09415, 0.5, 0.1246, 0.5, 0.5808, 0.4201, 0.6162, 0.4492, 0.6284, 0.432, 0.5952, 0.4048, 0.09375, 0.9953, 0.125, 0.9953, 0.1246, 1.0, 0.09415, 1.0, 0.1162, 0.4492, 0.08076, 0.4201, 0.09521, 0.4048, 0.1284, 0.432, 0.09375, 0.5047, 0.0625, 0.5047, 0.0629, 0.5, 0.09335, 0.5, 0.6172, 0.4498, 0.6576, 0.4714, 0.6662, 0.4522, 0.6284, 0.432, 0.0625, 0.9953, 0.09375, 0.9953, 0.09335, 1.0, 0.0629, 1.0, 0.1576, 0.4714, 0.1172, 0.4498, 0.1284, 0.432, 0.1662, 0.4522, 0.0625, 0.5047, 0.03125, 0.5047, 0.03165, 0.5, 0.0621, 0.5, 0.6587, 0.4719, 0.7026, 0.4852, 0.7073, 0.4647, 0.6662, 0.4522, 0.03125, 0.9953, 0.0625, 0.9953, 0.0621, 1.0, 0.03165, 1.0, 0.2026, 0.4852, 0.1587, 0.4719, 0.1662, 0.4522, 0.2073, 0.4647, 0.03125, 0.5047, 0.0, 0.5047, 0.0004023, 0.5, 0.03085, 0.5, 0.7038, 0.4854, 0.7494, 0.4899, 0.75, 0.4689, 0.7073, 0.4647, 0.0, 0.9953, 0.03125, 0.9953, 0.03085, 1.0, 0.0004023, 1.0, 0.2494, 0.4899, 0.2038, 0.4854, 0.2073, 0.4647, 0.25, 0.4689, 0.75, 0.4689, 0.7927, 0.4647, 0.8338, 0.4522, 0.8716, 0.432, 0.9048, 0.4048, 0.932, 0.3716, 0.9522, 0.3338, 0.9647, 0.2927, 0.9689, 0.25, 0.9647, 0.2073, 0.9522, 0.1662, 0.932, 0.1284, 0.9048, 0.09521, 0.8716, 0.06799, 0.8338, 0.04776, 0.7927, 0.0353, 0.75, 0.0311, 0.7073, 0.0353, 0.6662, 0.04776, 0.6284, 0.06799, 0.5952, 0.09521, 0.568, 0.1284, 0.5478, 0.1662, 0.5353, 0.2073, 0.5311, 0.25, 0.5353, 0.2927, 0.5478, 0.3338, 0.568, 0.3716, 0.5952, 0.4048, 0.6284, 0.432, 0.6662, 0.4522, 0.7073, 0.4647])
me_cylinder_001.update()

# ---- objects
ob_cylinder = bpy.data.objects.new('Cylinder', me_cylinder)
ob_cylinder_001 = bpy.data.objects.new('Cylinder.001', me_cylinder_001)

# ---- transforms, parenting, visibility, modifiers, constraints
ob_cylinder.location = (0.0, 0.0, 0.0)
_m = ob_cylinder.modifiers.new('Bevel', 'BEVEL')
_m.width = 0.03
_m.width_pct = 0.03
_m.harden_normals = True
ob_cylinder_001.location = (0.0, 0.0, 0.0)
_m = ob_cylinder_001.modifiers.new('Smooth by Angle', 'NODES')
_m.node_group = ng_smooth_by_angle
_m.use_pin_to_last = True
_m.show_group_selector = False

# ---- collection membership
col_collection.objects.link(ob_cylinder)
col_collection.objects.link(ob_cylinder_001)

# ---- scene / render settings (as saved in the file)
scene.frame_start = 1; scene.frame_end = 250; scene.frame_set(1)
scene.render.engine = 'BLENDER_EEVEE_NEXT'
bpy.context.view_layer.update()

# ---- added for rendering (the .blend has no active camera and no usable light): camera, sun
cam_auto = bpy.data.cameras.new('AutoCamera')
cam_auto.lens = 50.0
cam_auto.sensor_width = 36.0
cam_auto.clip_end = 1000.0
ob_auto_camera = bpy.data.objects.new('AutoCamera', cam_auto)
scene.collection.objects.link(ob_auto_camera)
ob_auto_camera.location = (3.4136, -4.09632, 4.15383)
ob_auto_camera.rotation_euler = (1.09748, -7.21219e-08, 0.694738)
scene.camera = ob_auto_camera
light_auto_sun = bpy.data.lights.new('AutoSun', 'SUN')
light_auto_sun.energy = 3.0
light_auto_sun.angle = 0.0523599
ob_auto_sun = bpy.data.objects.new('AutoSun', light_auto_sun)
scene.collection.objects.link(ob_auto_sun)
ob_auto_sun.rotation_euler = (0.872665, 0.174533, 0.523599)
bpy.context.view_layer.update()

